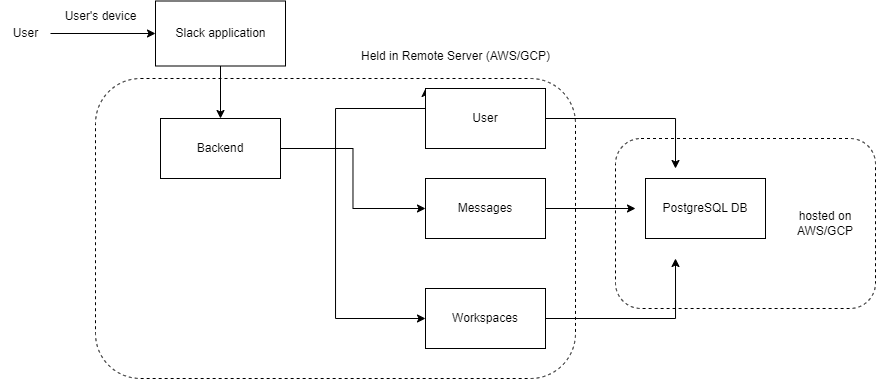

The diagram above was exported from draw.io. Its source (the exported page's mxGraphModel, read from the mxfile embedded in the PNG):
<mxGraphModel dx="981" dy="520" grid="1" gridSize="10" guides="1" tooltips="1" connect="1" arrows="1" fold="1" page="1" pageScale="1" pageWidth="850" pageHeight="1100" math="0" shadow="0">
  <root>
    <mxCell id="0" />
    <mxCell id="1" parent="0" />
    <mxCell id="9uZzJl5Pli3450a1VJTl-24" value="" style="rounded=1;whiteSpace=wrap;html=1;dashed=1;" vertex="1" parent="1">
      <mxGeometry x="720" y="230" width="260" height="170" as="geometry" />
    </mxCell>
    <mxCell id="9uZzJl5Pli3450a1VJTl-22" value="" style="rounded=1;whiteSpace=wrap;html=1;dashed=1;" vertex="1" parent="1">
      <mxGeometry x="200" y="170" width="480" height="300" as="geometry" />
    </mxCell>
    <mxCell id="9uZzJl5Pli3450a1VJTl-3" value="" style="edgeStyle=orthogonalEdgeStyle;rounded=0;orthogonalLoop=1;jettySize=auto;html=1;" edge="1" parent="1" source="9uZzJl5Pli3450a1VJTl-1" target="9uZzJl5Pli3450a1VJTl-2">
      <mxGeometry relative="1" as="geometry" />
    </mxCell>
    <mxCell id="9uZzJl5Pli3450a1VJTl-1" value="User" style="text;html=1;align=center;verticalAlign=middle;resizable=0;points=[];autosize=1;strokeColor=none;fillColor=none;" vertex="1" parent="1">
      <mxGeometry x="105" y="110" width="50" height="30" as="geometry" />
    </mxCell>
    <mxCell id="9uZzJl5Pli3450a1VJTl-8" style="edgeStyle=orthogonalEdgeStyle;rounded=0;orthogonalLoop=1;jettySize=auto;html=1;entryX=0.5;entryY=0;entryDx=0;entryDy=0;" edge="1" parent="1" source="9uZzJl5Pli3450a1VJTl-2" target="9uZzJl5Pli3450a1VJTl-7">
      <mxGeometry relative="1" as="geometry" />
    </mxCell>
    <mxCell id="9uZzJl5Pli3450a1VJTl-2" value="" style="whiteSpace=wrap;html=1;" vertex="1" parent="1">
      <mxGeometry x="260" y="92.5" width="130" height="65" as="geometry" />
    </mxCell>
    <mxCell id="9uZzJl5Pli3450a1VJTl-5" value="Slack application" style="text;html=1;align=center;verticalAlign=middle;resizable=0;points=[];autosize=1;strokeColor=none;fillColor=none;" vertex="1" parent="1">
      <mxGeometry x="270" y="110" width="110" height="30" as="geometry" />
    </mxCell>
    <mxCell id="9uZzJl5Pli3450a1VJTl-6" value="User's device" style="text;html=1;align=center;verticalAlign=middle;resizable=0;points=[];autosize=1;strokeColor=none;fillColor=none;" vertex="1" parent="1">
      <mxGeometry x="155" y="92.5" width="100" height="30" as="geometry" />
    </mxCell>
    <mxCell id="9uZzJl5Pli3450a1VJTl-9" style="edgeStyle=orthogonalEdgeStyle;rounded=0;orthogonalLoop=1;jettySize=auto;html=1;" edge="1" parent="1" source="9uZzJl5Pli3450a1VJTl-7">
      <mxGeometry relative="1" as="geometry">
        <mxPoint x="530" y="180" as="targetPoint" />
        <Array as="points">
          <mxPoint x="440" y="240" />
          <mxPoint x="440" y="200" />
          <mxPoint x="530" y="200" />
        </Array>
      </mxGeometry>
    </mxCell>
    <mxCell id="9uZzJl5Pli3450a1VJTl-12" style="edgeStyle=orthogonalEdgeStyle;rounded=0;orthogonalLoop=1;jettySize=auto;html=1;" edge="1" parent="1" source="9uZzJl5Pli3450a1VJTl-7" target="9uZzJl5Pli3450a1VJTl-11">
      <mxGeometry relative="1" as="geometry" />
    </mxCell>
    <mxCell id="9uZzJl5Pli3450a1VJTl-13" style="edgeStyle=orthogonalEdgeStyle;rounded=0;orthogonalLoop=1;jettySize=auto;html=1;" edge="1" parent="1" source="9uZzJl5Pli3450a1VJTl-7">
      <mxGeometry relative="1" as="geometry">
        <mxPoint x="530" y="410" as="targetPoint" />
        <Array as="points">
          <mxPoint x="440" y="240" />
          <mxPoint x="440" y="410" />
        </Array>
      </mxGeometry>
    </mxCell>
    <mxCell id="9uZzJl5Pli3450a1VJTl-7" value="Backend&lt;br&gt;" style="rounded=0;whiteSpace=wrap;html=1;" vertex="1" parent="1">
      <mxGeometry x="265" y="210" width="120" height="60" as="geometry" />
    </mxCell>
    <mxCell id="9uZzJl5Pli3450a1VJTl-16" style="edgeStyle=orthogonalEdgeStyle;rounded=0;orthogonalLoop=1;jettySize=auto;html=1;" edge="1" parent="1" source="9uZzJl5Pli3450a1VJTl-10">
      <mxGeometry relative="1" as="geometry">
        <mxPoint x="780" y="260" as="targetPoint" />
      </mxGeometry>
    </mxCell>
    <mxCell id="9uZzJl5Pli3450a1VJTl-10" value="User" style="rounded=0;whiteSpace=wrap;html=1;" vertex="1" parent="1">
      <mxGeometry x="530" y="180" width="120" height="60" as="geometry" />
    </mxCell>
    <mxCell id="9uZzJl5Pli3450a1VJTl-17" style="edgeStyle=orthogonalEdgeStyle;rounded=0;orthogonalLoop=1;jettySize=auto;html=1;" edge="1" parent="1" source="9uZzJl5Pli3450a1VJTl-11">
      <mxGeometry relative="1" as="geometry">
        <mxPoint x="740" y="300" as="targetPoint" />
      </mxGeometry>
    </mxCell>
    <mxCell id="9uZzJl5Pli3450a1VJTl-11" value="Messages" style="rounded=0;whiteSpace=wrap;html=1;" vertex="1" parent="1">
      <mxGeometry x="530" y="270" width="120" height="60" as="geometry" />
    </mxCell>
    <mxCell id="9uZzJl5Pli3450a1VJTl-18" style="edgeStyle=orthogonalEdgeStyle;rounded=0;orthogonalLoop=1;jettySize=auto;html=1;" edge="1" parent="1" source="9uZzJl5Pli3450a1VJTl-14">
      <mxGeometry relative="1" as="geometry">
        <mxPoint x="780" y="350" as="targetPoint" />
        <Array as="points">
          <mxPoint x="780" y="410" />
        </Array>
      </mxGeometry>
    </mxCell>
    <mxCell id="9uZzJl5Pli3450a1VJTl-14" value="Workspaces" style="whiteSpace=wrap;html=1;" vertex="1" parent="1">
      <mxGeometry x="530" y="380" width="120" height="60" as="geometry" />
    </mxCell>
    <mxCell id="9uZzJl5Pli3450a1VJTl-19" value="PostgreSQL DB" style="rounded=0;whiteSpace=wrap;html=1;" vertex="1" parent="1">
      <mxGeometry x="750" y="270" width="120" height="60" as="geometry" />
    </mxCell>
    <mxCell id="9uZzJl5Pli3450a1VJTl-23" value="Held in Remote Server (AWS/GCP)" style="text;html=1;align=center;verticalAlign=middle;resizable=0;points=[];autosize=1;strokeColor=none;fillColor=none;" vertex="1" parent="1">
      <mxGeometry x="455" y="132.5" width="210" height="30" as="geometry" />
    </mxCell>
    <mxCell id="9uZzJl5Pli3450a1VJTl-25" value="hosted on AWS/GCP" style="text;html=1;strokeColor=none;fillColor=none;align=center;verticalAlign=middle;whiteSpace=wrap;rounded=0;dashed=1;" vertex="1" parent="1">
      <mxGeometry x="900" y="300" width="60" height="30" as="geometry" />
    </mxCell>
  </root>
</mxGraphModel>